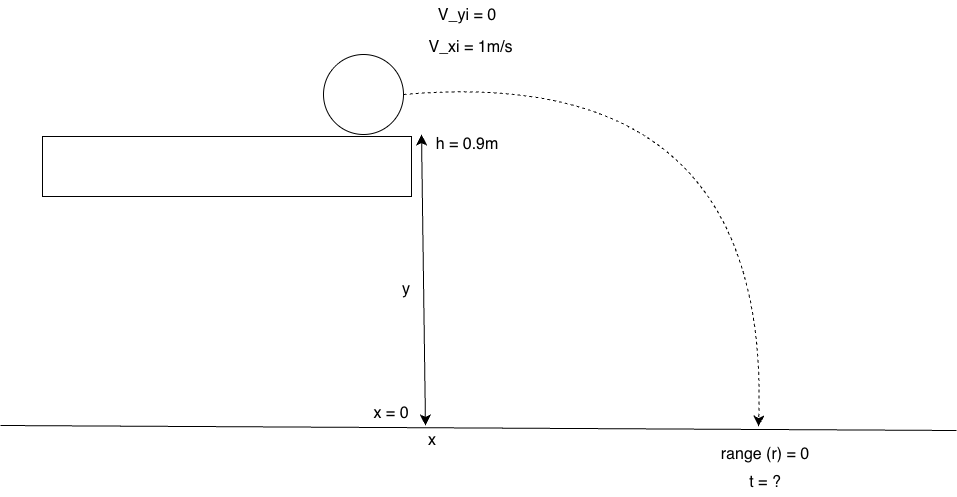

The diagram above was exported from draw.io. Its source (the exported page's mxGraphModel, read from the mxfile embedded in the PNG):
<mxGraphModel dx="1694" dy="1014" grid="0" gridSize="10" guides="1" tooltips="1" connect="1" arrows="1" fold="1" page="0" pageScale="1" pageWidth="850" pageHeight="1100" math="0" shadow="0">
  <root>
    <mxCell id="0" />
    <mxCell id="1" parent="0" />
    <mxCell id="2fgjtVOZF-qBTykLFDS9-1" parent="1" style="rounded=0;whiteSpace=wrap;html=1;" value="" vertex="1">
      <mxGeometry height="60" width="369" x="-109" y="170" as="geometry" />
    </mxCell>
    <mxCell id="2fgjtVOZF-qBTykLFDS9-2" parent="1" style="ellipse;whiteSpace=wrap;html=1;aspect=fixed;" value="" vertex="1">
      <mxGeometry height="80" width="80" x="172" y="88" as="geometry" />
    </mxCell>
    <mxCell id="2fgjtVOZF-qBTykLFDS9-3" edge="1" parent="1" source="2fgjtVOZF-qBTykLFDS9-2" style="endArrow=classic;html=1;rounded=0;fontSize=12;startSize=8;endSize=8;curved=1;exitX=1;exitY=0.5;exitDx=0;exitDy=0;dashed=1;" value="">
      <mxGeometry height="50" relative="1" width="50" as="geometry">
        <Array as="points">
          <mxPoint x="619" y="96" />
        </Array>
        <mxPoint x="175" y="225" as="sourcePoint" />
        <mxPoint x="607" y="460" as="targetPoint" />
      </mxGeometry>
    </mxCell>
    <mxCell id="2fgjtVOZF-qBTykLFDS9-4" parent="1" style="text;html=1;whiteSpace=wrap;strokeColor=none;fillColor=none;align=center;verticalAlign=middle;rounded=0;fontSize=16;" value="V_xi = 1m/s" vertex="1">
      <mxGeometry height="30" width="125" x="257" y="66" as="geometry" />
    </mxCell>
    <mxCell id="2fgjtVOZF-qBTykLFDS9-5" edge="1" parent="1" style="endArrow=none;html=1;rounded=0;fontSize=12;startSize=8;endSize=8;curved=1;" value="">
      <mxGeometry height="50" relative="1" width="50" as="geometry">
        <mxPoint x="-151" y="459" as="sourcePoint" />
        <mxPoint x="805" y="464" as="targetPoint" />
      </mxGeometry>
    </mxCell>
    <mxCell id="2fgjtVOZF-qBTykLFDS9-6" edge="1" parent="1" style="endArrow=classic;startArrow=classic;html=1;rounded=0;fontSize=12;startSize=8;endSize=8;curved=1;" value="">
      <mxGeometry height="50" relative="1" width="50" as="geometry">
        <mxPoint x="274" y="459" as="sourcePoint" />
        <mxPoint x="270" y="168" as="targetPoint" />
      </mxGeometry>
    </mxCell>
    <mxCell id="2fgjtVOZF-qBTykLFDS9-7" parent="1" style="text;html=1;whiteSpace=wrap;strokeColor=none;fillColor=none;align=center;verticalAlign=middle;rounded=0;fontSize=16;" value="x = 0" vertex="1">
      <mxGeometry height="30" width="60" x="210" y="432" as="geometry" />
    </mxCell>
    <mxCell id="2fgjtVOZF-qBTykLFDS9-8" parent="1" style="text;html=1;whiteSpace=wrap;strokeColor=none;fillColor=none;align=center;verticalAlign=middle;rounded=0;fontSize=16;" value="h = 0.9m" vertex="1">
      <mxGeometry height="30" width="88" x="272" y="163" as="geometry" />
    </mxCell>
    <mxCell id="2fgjtVOZF-qBTykLFDS9-9" parent="1" style="text;html=1;whiteSpace=wrap;strokeColor=none;fillColor=none;align=center;verticalAlign=middle;rounded=0;fontSize=16;" value="V_yi = 0" vertex="1">
      <mxGeometry height="30" width="86" x="273" y="34" as="geometry" />
    </mxCell>
    <mxCell id="2fgjtVOZF-qBTykLFDS9-10" parent="1" style="text;html=1;whiteSpace=wrap;strokeColor=none;fillColor=none;align=center;verticalAlign=middle;rounded=0;fontSize=16;" value="range (r) = 0" vertex="1">
      <mxGeometry height="30" width="138" x="545" y="473" as="geometry" />
    </mxCell>
    <mxCell id="2fgjtVOZF-qBTykLFDS9-11" parent="1" style="text;html=1;whiteSpace=wrap;strokeColor=none;fillColor=none;align=center;verticalAlign=middle;rounded=0;fontSize=16;" value="t = ?" vertex="1">
      <mxGeometry height="30" width="60" x="584" y="501" as="geometry" />
    </mxCell>
    <mxCell id="2fgjtVOZF-qBTykLFDS9-12" parent="1" style="text;html=1;whiteSpace=wrap;strokeColor=none;fillColor=none;align=center;verticalAlign=middle;rounded=0;fontSize=16;" value="y" vertex="1">
      <mxGeometry height="30" width="60" x="225" y="308" as="geometry" />
    </mxCell>
    <mxCell id="2fgjtVOZF-qBTykLFDS9-13" parent="1" style="text;html=1;whiteSpace=wrap;strokeColor=none;fillColor=none;align=center;verticalAlign=middle;rounded=0;fontSize=16;" value="x" vertex="1">
      <mxGeometry height="30" width="60" x="251" y="459" as="geometry" />
    </mxCell>
  </root>
</mxGraphModel>